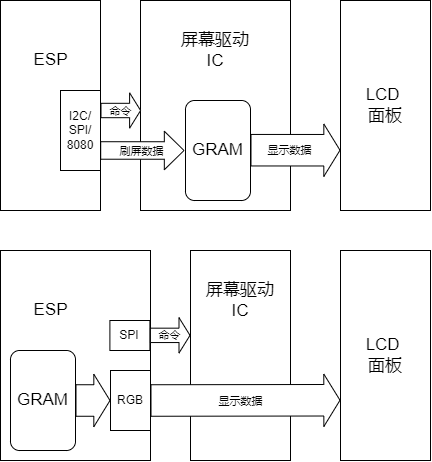

The diagram above was exported from draw.io. Its source (the exported page's mxGraphModel, read from the mxfile embedded in the PNG):
<mxGraphModel dx="612" dy="573" grid="1" gridSize="10" guides="1" tooltips="1" connect="1" arrows="1" fold="1" page="1" pageScale="1" pageWidth="827" pageHeight="1169" background="#ffffff" math="0" shadow="0">
  <root>
    <mxCell id="0" />
    <mxCell id="1" parent="0" />
    <mxCell id="12" value="" style="group;fontColor=#000000;" parent="1" vertex="1" connectable="0">
      <mxGeometry x="240" y="150" width="150" height="210" as="geometry" />
    </mxCell>
    <mxCell id="3" value="" style="whiteSpace=wrap;html=1;fillColor=#FFFFFF;fontColor=#000000;strokeColor=#000000;fontSize=17;labelPosition=center;verticalLabelPosition=middle;align=center;verticalAlign=middle;" parent="12" vertex="1">
      <mxGeometry width="150" height="210" as="geometry" />
    </mxCell>
    <mxCell id="9" value="&lt;span style=&quot;&quot;&gt;屏幕驱动 IC&lt;/span&gt;" style="text;html=1;strokeColor=none;fillColor=none;align=center;verticalAlign=middle;whiteSpace=wrap;rounded=0;fontSize=17;fontColor=#000000;" parent="12" vertex="1">
      <mxGeometry x="30" y="20" width="90" height="60" as="geometry" />
    </mxCell>
    <mxCell id="10" value="GRAM" style="rounded=1;whiteSpace=wrap;html=1;fontSize=17;strokeColor=#000000;fillColor=#FFFFFF;arcSize=14;fontColor=#000000;" parent="12" vertex="1">
      <mxGeometry x="45" y="100" width="65" height="100" as="geometry" />
    </mxCell>
    <mxCell id="2" value="" style="whiteSpace=wrap;html=1;fillColor=#FFFFFF;fontColor=#000000;strokeColor=#000000;fontSize=17;" parent="1" vertex="1">
      <mxGeometry x="100" y="150" width="100" height="210" as="geometry" />
    </mxCell>
    <mxCell id="4" value="LCD &lt;br&gt;面板" style="whiteSpace=wrap;html=1;fillColor=#FFFFFF;fontColor=#000000;strokeColor=#000000;fontSize=17;" parent="1" vertex="1">
      <mxGeometry x="440" y="150" width="90" height="210" as="geometry" />
    </mxCell>
    <mxCell id="11" value="" style="shape=flexArrow;endArrow=classic;html=1;fontSize=17;fontColor=#000000;exitX=1.01;exitY=0.499;exitDx=0;exitDy=0;entryX=0;entryY=0.5;entryDx=0;entryDy=0;strokeColor=#000000;width=17.5;endSize=6.225;fillColor=#FFFFFF;exitPerimeter=0;" parent="1" edge="1">
      <mxGeometry width="50" height="50" relative="1" as="geometry">
        <mxPoint x="199.70000000000005" y="299.97" as="sourcePoint" />
        <mxPoint x="284" y="300" as="targetPoint" />
      </mxGeometry>
    </mxCell>
    <mxCell id="14" value="刷屏数据" style="edgeLabel;html=1;align=center;verticalAlign=middle;resizable=0;points=[];labelBackgroundColor=none;fontColor=#000000;" parent="11" vertex="1" connectable="0">
      <mxGeometry x="-0.651" y="-1" relative="1" as="geometry">
        <mxPoint x="25" y="-1" as="offset" />
      </mxGeometry>
    </mxCell>
    <mxCell id="13" value="" style="shape=flexArrow;endArrow=classic;html=1;fontSize=17;fontColor=#000000;exitX=1;exitY=0.5;exitDx=0;exitDy=0;entryX=0;entryY=0.713;entryDx=0;entryDy=0;strokeColor=#000000;width=31.515151515151516;endSize=5.0606060606060606;entryPerimeter=0;fillColor=#FFFFFF;" parent="1" target="4" edge="1">
      <mxGeometry width="50" height="50" relative="1" as="geometry">
        <mxPoint x="350" y="299.7" as="sourcePoint" />
        <mxPoint x="435" y="299.7" as="targetPoint" />
      </mxGeometry>
    </mxCell>
    <mxCell id="17" value="显示数据" style="edgeLabel;html=1;align=center;verticalAlign=middle;resizable=0;points=[];fontColor=#000000;labelBackgroundColor=none;" parent="13" vertex="1" connectable="0">
      <mxGeometry x="-0.4148" y="1" relative="1" as="geometry">
        <mxPoint x="13" y="1" as="offset" />
      </mxGeometry>
    </mxCell>
    <mxCell id="26" style="edgeStyle=none;html=1;" parent="1" target="2" edge="1">
      <mxGeometry relative="1" as="geometry">
        <mxPoint x="200" y="285" as="sourcePoint" />
      </mxGeometry>
    </mxCell>
    <mxCell id="19" value="&lt;span style=&quot;font-size: 17px&quot;&gt;ESP&lt;/span&gt;" style="text;html=1;align=center;verticalAlign=middle;resizable=0;points=[];autosize=1;strokeColor=none;fillColor=none;fontColor=#000000;" parent="1" vertex="1">
      <mxGeometry x="125" y="200" width="50" height="20" as="geometry" />
    </mxCell>
    <mxCell id="27" value="&lt;span style=&quot;color: rgb(0, 0, 0);&quot;&gt;I2C/&lt;/span&gt;&lt;br style=&quot;color: rgb(0, 0, 0);&quot;&gt;&lt;span style=&quot;color: rgb(0, 0, 0);&quot;&gt;SPI/&lt;/span&gt;&lt;br style=&quot;color: rgb(0, 0, 0);&quot;&gt;&lt;span style=&quot;color: rgb(0, 0, 0);&quot;&gt;8080&lt;/span&gt;" style="rounded=0;whiteSpace=wrap;html=1;strokeColor=#000000;fillColor=#FFFFFF;" parent="1" vertex="1">
      <mxGeometry x="160" y="240" width="40" height="80" as="geometry" />
    </mxCell>
    <mxCell id="28" value="" style="shape=flexArrow;endArrow=classic;html=1;fontSize=17;fontColor=#000000;strokeColor=#000000;width=14.385964912280702;endSize=3.333333333333333;fillColor=#FFFFFF;exitX=0.994;exitY=0.5;exitDx=0;exitDy=0;exitPerimeter=0;" parent="1" edge="1">
      <mxGeometry width="50" height="50" relative="1" as="geometry">
        <mxPoint x="199.99999999999997" y="260" as="sourcePoint" />
        <mxPoint x="240.6" y="260" as="targetPoint" />
      </mxGeometry>
    </mxCell>
    <mxCell id="29" value="命令" style="edgeLabel;html=1;align=center;verticalAlign=middle;resizable=0;points=[];labelBackgroundColor=none;fontColor=#000000;" parent="28" vertex="1" connectable="0">
      <mxGeometry x="-0.651" y="-1" relative="1" as="geometry">
        <mxPoint x="12" y="-1" as="offset" />
      </mxGeometry>
    </mxCell>
    <mxCell id="40" value="" style="group;fontColor=#000000;" parent="1" vertex="1" connectable="0">
      <mxGeometry x="290" y="400" width="100" height="210" as="geometry" />
    </mxCell>
    <mxCell id="41" value="" style="whiteSpace=wrap;html=1;fillColor=#FFFFFF;fontColor=#000000;strokeColor=#000000;fontSize=17;labelPosition=center;verticalLabelPosition=middle;align=center;verticalAlign=middle;" parent="40" vertex="1">
      <mxGeometry width="100.00000000000003" height="210" as="geometry" />
    </mxCell>
    <mxCell id="42" value="&lt;span style=&quot;&quot;&gt;屏幕驱动 IC&lt;/span&gt;" style="text;html=1;strokeColor=none;fillColor=none;align=center;verticalAlign=middle;whiteSpace=wrap;rounded=0;fontSize=17;fontColor=#000000;" parent="40" vertex="1">
      <mxGeometry x="14.17" y="20" width="71.66666666666667" height="60" as="geometry" />
    </mxCell>
    <mxCell id="44" value="" style="whiteSpace=wrap;html=1;fillColor=#FFFFFF;fontColor=#000000;strokeColor=#000000;fontSize=17;" parent="1" vertex="1">
      <mxGeometry x="100" y="400" width="150" height="210" as="geometry" />
    </mxCell>
    <mxCell id="45" value="LCD &lt;br&gt;面板" style="whiteSpace=wrap;html=1;fillColor=#FFFFFF;fontColor=#000000;strokeColor=#000000;fontSize=17;" parent="1" vertex="1">
      <mxGeometry x="440" y="400" width="90" height="210" as="geometry" />
    </mxCell>
    <mxCell id="48" value="" style="shape=flexArrow;endArrow=classic;html=1;fontSize=17;fontColor=#000000;entryX=0;entryY=0.713;entryDx=0;entryDy=0;strokeColor=#000000;width=31.515151515151516;endSize=5.0606060606060606;entryPerimeter=0;fillColor=#FFFFFF;" parent="1" target="45" edge="1">
      <mxGeometry width="50" height="50" relative="1" as="geometry">
        <mxPoint x="250" y="550" as="sourcePoint" />
        <mxPoint x="435" y="549.7" as="targetPoint" />
      </mxGeometry>
    </mxCell>
    <mxCell id="49" value="显示数据" style="edgeLabel;html=1;align=center;verticalAlign=middle;resizable=0;points=[];fontColor=#000000;labelBackgroundColor=none;" parent="48" vertex="1" connectable="0">
      <mxGeometry x="-0.4148" y="1" relative="1" as="geometry">
        <mxPoint x="34" y="1" as="offset" />
      </mxGeometry>
    </mxCell>
    <mxCell id="51" value="&lt;span style=&quot;font-size: 17px&quot;&gt;ESP&lt;/span&gt;" style="text;html=1;align=center;verticalAlign=middle;resizable=0;points=[];autosize=1;strokeColor=none;fillColor=none;fontColor=#000000;" parent="1" vertex="1">
      <mxGeometry x="125" y="450" width="50" height="20" as="geometry" />
    </mxCell>
    <mxCell id="52" value="&lt;font color=&quot;#000000&quot;&gt;SPI&lt;/font&gt;" style="rounded=0;whiteSpace=wrap;html=1;strokeColor=#000000;fillColor=#FFFFFF;" parent="1" vertex="1">
      <mxGeometry x="209.4" y="470" width="40" height="30" as="geometry" />
    </mxCell>
    <mxCell id="56" value="" style="shape=flexArrow;endArrow=classic;html=1;fontSize=17;fontColor=#000000;strokeColor=#000000;width=14.385964912280702;endSize=3.333333333333333;fillColor=#FFFFFF;exitX=0.994;exitY=0.5;exitDx=0;exitDy=0;exitPerimeter=0;" parent="1" edge="1">
      <mxGeometry width="50" height="50" relative="1" as="geometry">
        <mxPoint x="249.4000000000001" y="484.86" as="sourcePoint" />
        <mxPoint x="290" y="484.86" as="targetPoint" />
      </mxGeometry>
    </mxCell>
    <mxCell id="57" value="命令" style="edgeLabel;html=1;align=center;verticalAlign=middle;resizable=0;points=[];labelBackgroundColor=none;fontColor=#000000;" parent="56" vertex="1" connectable="0">
      <mxGeometry x="-0.651" y="-1" relative="1" as="geometry">
        <mxPoint x="12" y="-1" as="offset" />
      </mxGeometry>
    </mxCell>
    <mxCell id="59" value="GRAM" style="rounded=1;whiteSpace=wrap;html=1;fontSize=17;strokeColor=#000000;fillColor=#FFFFFF;arcSize=14;fontColor=#000000;" parent="1" vertex="1">
      <mxGeometry x="110" y="500" width="65" height="100" as="geometry" />
    </mxCell>
    <mxCell id="60" value="&lt;font color=&quot;#000000&quot;&gt;RGB&lt;/font&gt;" style="rounded=0;whiteSpace=wrap;html=1;strokeColor=#000000;fillColor=#FFFFFF;" parent="1" vertex="1">
      <mxGeometry x="210" y="520" width="40" height="60" as="geometry" />
    </mxCell>
    <mxCell id="61" value="" style="shape=flexArrow;endArrow=classic;html=1;fontSize=17;fontColor=#000000;strokeColor=#000000;width=31.515151515151516;endSize=5.0606060606060606;fillColor=#FFFFFF;" parent="1" edge="1">
      <mxGeometry width="50" height="50" relative="1" as="geometry">
        <mxPoint x="175" y="550" as="sourcePoint" />
        <mxPoint x="210" y="550" as="targetPoint" />
      </mxGeometry>
    </mxCell>
  </root>
</mxGraphModel>